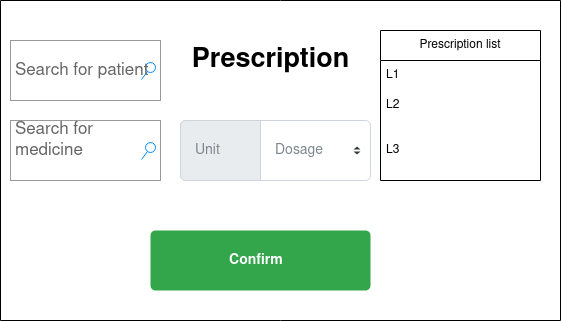

The diagram above was exported from draw.io. Its source (the exported page's mxGraphModel, read from the mxfile embedded in the PNG):
<mxGraphModel dx="1352" dy="883" grid="1" gridSize="10" guides="1" tooltips="1" connect="1" arrows="1" fold="1" page="1" pageScale="1" pageWidth="850" pageHeight="1100" math="0" shadow="0">
  <root>
    <mxCell id="0" />
    <mxCell id="1" parent="0" />
    <mxCell id="QpA_ecjD8rL7gRY7Za13-3" parent="1" style="html=1;shadow=0;dashed=0;shape=mxgraph.bootstrap.rrect;rSize=5;strokeColor=none;strokeWidth=1;fillColor=#33A64C;fontColor=#FFFFFF;whiteSpace=wrap;align=left;verticalAlign=middle;spacingLeft=0;fontStyle=1;fontSize=14;spacing=5;" value="&lt;span style=&quot;white-space: pre;&quot;&gt;&#09;&lt;/span&gt;&lt;span style=&quot;white-space: pre;&quot;&gt;&#09;   &lt;/span&gt;Confirm" vertex="1">
      <mxGeometry height="60" width="220" x="390" y="470" as="geometry" />
    </mxCell>
    <mxCell id="QpA_ecjD8rL7gRY7Za13-5" parent="1" style="strokeWidth=1;shadow=0;dashed=0;align=center;html=1;shape=mxgraph.mockup.forms.searchBox;strokeColor=#999999;mainText=;strokeColor2=#008cff;fontColor=#666666;fontSize=17;align=left;spacingLeft=3;whiteSpace=wrap;" value="&lt;div&gt;Search for medicine&lt;/div&gt;&lt;div&gt;&lt;br&gt;&lt;/div&gt;" vertex="1">
      <mxGeometry height="60" width="150" x="250" y="360" as="geometry" />
    </mxCell>
    <mxCell id="QpA_ecjD8rL7gRY7Za13-6" edge="1" parent="1" style="endArrow=none;html=1;rounded=0;" value="">
      <mxGeometry height="50" relative="1" width="50" as="geometry">
        <mxPoint x="240" y="560" as="sourcePoint" />
        <mxPoint x="240" y="240" as="targetPoint" />
      </mxGeometry>
    </mxCell>
    <mxCell id="QpA_ecjD8rL7gRY7Za13-7" edge="1" parent="1" style="endArrow=none;html=1;rounded=0;" value="">
      <mxGeometry height="50" relative="1" width="50" as="geometry">
        <mxPoint x="800" y="240" as="sourcePoint" />
        <mxPoint x="240" y="240" as="targetPoint" />
      </mxGeometry>
    </mxCell>
    <mxCell id="QpA_ecjD8rL7gRY7Za13-8" edge="1" parent="1" style="endArrow=none;html=1;rounded=0;" value="">
      <mxGeometry height="50" relative="1" width="50" as="geometry">
        <mxPoint x="800" y="560" as="sourcePoint" />
        <mxPoint x="800" y="240" as="targetPoint" />
      </mxGeometry>
    </mxCell>
    <mxCell id="QpA_ecjD8rL7gRY7Za13-9" edge="1" parent="1" style="endArrow=none;html=1;rounded=0;" value="">
      <mxGeometry height="50" relative="1" width="50" as="geometry">
        <mxPoint x="240" y="560" as="sourcePoint" />
        <mxPoint x="800" y="560" as="targetPoint" />
      </mxGeometry>
    </mxCell>
    <mxCell id="QpA_ecjD8rL7gRY7Za13-10" parent="1" style="html=1;shadow=0;dashed=0;shape=mxgraph.bootstrap.rrect;rSize=5;strokeColor=#CED4DA;html=1;whiteSpace=wrap;fillColor=#FFFFFF;fontColor=#7D868C;align=left;spacingLeft=80;spacing=15;fontSize=14;" value="Dosage" vertex="1">
      <mxGeometry height="60" width="190" x="420" y="360" as="geometry" />
    </mxCell>
    <mxCell id="QpA_ecjD8rL7gRY7Za13-11" parent="QpA_ecjD8rL7gRY7Za13-10" style="shape=triangle;direction=south;fillColor=#343A40;strokeColor=none;perimeter=none;" value="" vertex="1">
      <mxGeometry height="3" relative="1" width="7" x="1" y="0.5" as="geometry">
        <mxPoint x="-17" y="1" as="offset" />
      </mxGeometry>
    </mxCell>
    <mxCell id="QpA_ecjD8rL7gRY7Za13-12" parent="QpA_ecjD8rL7gRY7Za13-10" style="shape=triangle;direction=north;fillColor=#343A40;strokeColor=none;perimeter=none;" value="" vertex="1">
      <mxGeometry height="3" relative="1" width="7" x="1" y="0.5" as="geometry">
        <mxPoint x="-17" y="-4" as="offset" />
      </mxGeometry>
    </mxCell>
    <mxCell id="QpA_ecjD8rL7gRY7Za13-13" parent="QpA_ecjD8rL7gRY7Za13-10" style="html=1;shadow=0;dashed=0;shape=mxgraph.bootstrap.leftButton;strokeColor=#CED4DA;gradientColor=inherit;fontColor=inherit;fillColor=#E9ECEF;rSize=5;perimeter=none;whiteSpace=wrap;resizeHeight=1;fontSize=14;align=left;spacing=15;" value="Unit" vertex="1">
      <mxGeometry height="60" relative="1" width="80" as="geometry" />
    </mxCell>
    <mxCell id="QpA_ecjD8rL7gRY7Za13-15" parent="1" style="strokeWidth=1;shadow=0;dashed=0;align=center;html=1;shape=mxgraph.mockup.forms.searchBox;strokeColor=#999999;mainText=;strokeColor2=#008cff;fontColor=#666666;fontSize=17;align=left;spacingLeft=3;whiteSpace=wrap;" value="Search for patient" vertex="1">
      <mxGeometry height="60" width="150" x="250" y="280" as="geometry" />
    </mxCell>
    <mxCell id="QpA_ecjD8rL7gRY7Za13-16" parent="1" style="swimlane;fontStyle=0;childLayout=stackLayout;horizontal=1;startSize=30;horizontalStack=0;resizeParent=1;resizeParentMax=0;resizeLast=0;collapsible=1;marginBottom=0;whiteSpace=wrap;html=1;" value="Prescription list" vertex="1">
      <mxGeometry height="150" width="160" x="620" y="270" as="geometry" />
    </mxCell>
    <mxCell id="QpA_ecjD8rL7gRY7Za13-17" parent="QpA_ecjD8rL7gRY7Za13-16" style="text;strokeColor=none;fillColor=none;align=left;verticalAlign=middle;spacingLeft=4;spacingRight=4;overflow=hidden;points=[[0,0.5],[1,0.5]];portConstraint=eastwest;rotatable=0;whiteSpace=wrap;html=1;" value="L1" vertex="1">
      <mxGeometry height="30" width="160" y="30" as="geometry" />
    </mxCell>
    <mxCell id="QpA_ecjD8rL7gRY7Za13-18" parent="QpA_ecjD8rL7gRY7Za13-16" style="text;strokeColor=none;fillColor=none;align=left;verticalAlign=middle;spacingLeft=4;spacingRight=4;overflow=hidden;points=[[0,0.5],[1,0.5]];portConstraint=eastwest;rotatable=0;whiteSpace=wrap;html=1;" value="L2" vertex="1">
      <mxGeometry height="30" width="160" y="60" as="geometry" />
    </mxCell>
    <mxCell id="QpA_ecjD8rL7gRY7Za13-19" parent="QpA_ecjD8rL7gRY7Za13-16" style="text;strokeColor=none;fillColor=none;align=left;verticalAlign=middle;spacingLeft=4;spacingRight=4;overflow=hidden;points=[[0,0.5],[1,0.5]];portConstraint=eastwest;rotatable=0;whiteSpace=wrap;html=1;" value="L3" vertex="1">
      <mxGeometry height="60" width="160" y="90" as="geometry" />
    </mxCell>
    <mxCell id="QpA_ecjD8rL7gRY7Za13-20" parent="1" style="text;strokeColor=none;fillColor=none;html=1;fontSize=27;fontStyle=1;verticalAlign=middle;align=center;autosizeText=1;" value="Prescription" vertex="1">
      <mxGeometry height="40" width="160" x="430" y="280" as="geometry" />
    </mxCell>
  </root>
</mxGraphModel>